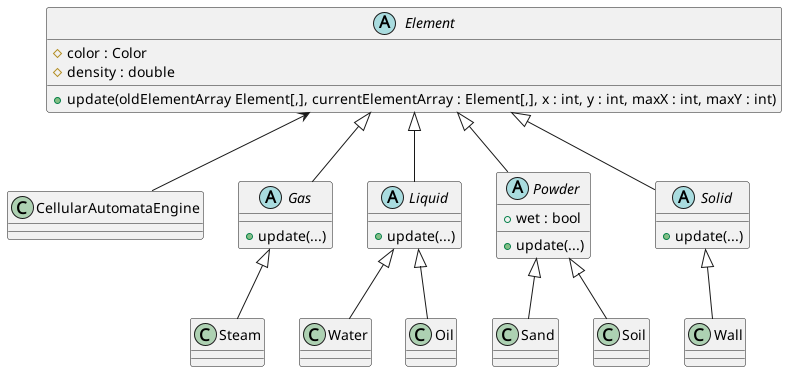

The diagram above was rendered by PlantUML. Its source (embedded in the PNG):
@startuml UML-Projet

class CellularAutomataEngine {

}
Element <-- CellularAutomataEngine

abstract class Element {
    # color : Color
    # density : double

    + update(oldElementArray Element[,], currentElementArray : Element[,], x : int, y : int, maxX : int, maxY : int)
}

abstract class Gas extends Element {
    + update(...)
}

class Steam extends Gas {

}

abstract class Liquid extends Element {
    + update(...)
}

class Water extends Liquid {

}

class Oil extends Liquid {
    
}

abstract class Powder extends Element {
    + wet : bool

    + update(...)
}

class Sand extends Powder {

}

class Soil extends Powder {

}

abstract class Solid extends Element {
    + update(...)
}

class Wall extends Solid {

}

@enduml